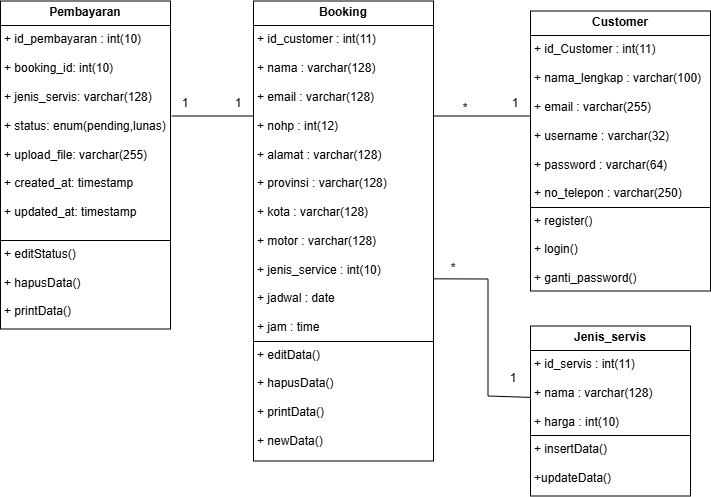

The diagram above was exported from draw.io. Its source (the exported page's mxGraphModel, read from the mxfile embedded in the PNG):
<mxGraphModel dx="2169" dy="1844" grid="1" gridSize="10" guides="1" tooltips="1" connect="1" arrows="0" fold="1" page="1" pageScale="1" pageWidth="827" pageHeight="1169" background="none" math="0" shadow="0">
  <root>
    <mxCell id="0" />
    <mxCell id="1" parent="0" />
    <mxCell id="2" value="&lt;p style=&quot;margin:0px;margin-top:4px;text-align:center;&quot;&gt;&lt;b&gt;Pembayaran&lt;/b&gt;&lt;/p&gt;&lt;hr size=&quot;1&quot; style=&quot;border-style:solid;&quot;&gt;&lt;p style=&quot;margin:0px;margin-left:4px;&quot;&gt;+&amp;nbsp;&lt;span style=&quot;background-color: transparent; color: light-dark(rgb(0, 0, 0), rgb(255, 255, 255));&quot;&gt;id_pembayaran : int(10)&lt;/span&gt;&lt;/p&gt;&lt;p style=&quot;margin:0px;margin-left:4px;&quot;&gt;&lt;br&gt;&lt;/p&gt;&lt;p style=&quot;margin:0px;margin-left:4px;&quot;&gt;+&amp;nbsp;&lt;span style=&quot;background-color: transparent; color: light-dark(rgb(0, 0, 0), rgb(255, 255, 255));&quot;&gt;booking_id: int(10)&lt;/span&gt;&lt;/p&gt;&lt;p style=&quot;margin:0px;margin-left:4px;&quot;&gt;&lt;span style=&quot;background-color: transparent; color: light-dark(rgb(0, 0, 0), rgb(255, 255, 255));&quot;&gt;&lt;br&gt;&lt;/span&gt;&lt;/p&gt;&lt;p style=&quot;margin: 0px 0px 0px 4px;&quot;&gt;+ jenis_servis: varchar(128)&lt;/p&gt;&lt;p style=&quot;margin: 0px 0px 0px 4px;&quot;&gt;&lt;br&gt;&lt;/p&gt;&lt;p style=&quot;margin: 0px 0px 0px 4px;&quot;&gt;+ status: enum(pending,lunas)&lt;/p&gt;&lt;p style=&quot;margin: 0px 0px 0px 4px;&quot;&gt;&lt;br&gt;&lt;/p&gt;&lt;p style=&quot;margin: 0px 0px 0px 4px;&quot;&gt;+ upload_file: varchar(255)&lt;/p&gt;&lt;p style=&quot;margin: 0px 0px 0px 4px;&quot;&gt;&lt;br&gt;&lt;/p&gt;&lt;p style=&quot;margin: 0px 0px 0px 4px;&quot;&gt;+ created_at: timestamp&lt;/p&gt;&lt;p style=&quot;margin: 0px 0px 0px 4px;&quot;&gt;&lt;br&gt;&lt;/p&gt;&lt;p style=&quot;margin: 0px 0px 0px 4px;&quot;&gt;+ updated_at: timestamp&lt;/p&gt;&lt;p style=&quot;margin:0px;margin-left:4px;&quot;&gt;&lt;br&gt;&lt;/p&gt;&lt;hr size=&quot;1&quot; style=&quot;border-style:solid;&quot;&gt;&lt;p style=&quot;margin:0px;margin-left:4px;&quot;&gt;+&amp;nbsp;&lt;span style=&quot;background-color: transparent; color: light-dark(rgb(0, 0, 0), rgb(255, 255, 255));&quot;&gt;editStatus()&lt;/span&gt;&lt;/p&gt;&lt;p style=&quot;margin:0px;margin-left:4px;&quot;&gt;&lt;span style=&quot;background-color: transparent; color: light-dark(rgb(0, 0, 0), rgb(255, 255, 255));&quot;&gt;&lt;br&gt;&lt;/span&gt;&lt;/p&gt;&lt;p style=&quot;margin:0px;margin-left:4px;&quot;&gt;&lt;span style=&quot;background-color: transparent; color: light-dark(rgb(0, 0, 0), rgb(255, 255, 255));&quot;&gt;+ hapusData()&lt;/span&gt;&lt;/p&gt;&lt;p style=&quot;margin: 0px 0px 0px 4px;&quot;&gt;&lt;br&gt;&lt;/p&gt;&lt;p style=&quot;margin: 0px 0px 0px 4px;&quot;&gt;+ printData()&lt;/p&gt;" style="verticalAlign=top;align=left;overflow=fill;html=1;whiteSpace=wrap;" vertex="1" parent="1">
      <mxGeometry x="10510" y="1216.5" width="170" height="328" as="geometry" />
    </mxCell>
    <mxCell id="3" value="&lt;p style=&quot;margin:0px;margin-top:4px;text-align:center;&quot;&gt;&lt;b&gt;Customer&lt;/b&gt;&lt;/p&gt;&lt;hr size=&quot;1&quot; style=&quot;border-style:solid;&quot;&gt;&lt;p style=&quot;margin:0px;margin-left:4px;&quot;&gt;+&amp;nbsp;&lt;span style=&quot;background-color: transparent; color: light-dark(rgb(0, 0, 0), rgb(255, 255, 255));&quot;&gt;id_Customer : int(11)&lt;/span&gt;&lt;/p&gt;&lt;p style=&quot;margin:0px;margin-left:4px;&quot;&gt;&lt;span style=&quot;background-color: transparent; color: light-dark(rgb(0, 0, 0), rgb(255, 255, 255));&quot;&gt;&lt;br&gt;&lt;/span&gt;&lt;/p&gt;&lt;p style=&quot;margin: 0px 0px 0px 4px;&quot;&gt;+ nama_lengkap : varchar(100)&lt;/p&gt;&lt;p style=&quot;margin: 0px 0px 0px 4px;&quot;&gt;&lt;br&gt;&lt;/p&gt;&lt;p style=&quot;margin: 0px 0px 0px 4px;&quot;&gt;+ email : varchar(255)&lt;/p&gt;&lt;p style=&quot;margin: 0px 0px 0px 4px;&quot;&gt;&lt;br&gt;&lt;/p&gt;&lt;p style=&quot;margin: 0px 0px 0px 4px;&quot;&gt;+ username : varchar(32)&lt;/p&gt;&lt;p style=&quot;margin: 0px 0px 0px 4px;&quot;&gt;&lt;br&gt;&lt;/p&gt;&lt;p style=&quot;margin: 0px 0px 0px 4px;&quot;&gt;+ password : varchar(64)&lt;/p&gt;&lt;p style=&quot;margin: 0px 0px 0px 4px;&quot;&gt;&lt;br&gt;&lt;/p&gt;&lt;p style=&quot;margin: 0px 0px 0px 4px;&quot;&gt;+ no_telepon : varchar(250)&lt;/p&gt;&lt;hr size=&quot;1&quot; style=&quot;border-style:solid;&quot;&gt;&lt;p style=&quot;margin:0px;margin-left:4px;&quot;&gt;+&amp;nbsp;&lt;span style=&quot;background-color: transparent; color: light-dark(rgb(0, 0, 0), rgb(255, 255, 255));&quot;&gt;register()&lt;/span&gt;&lt;/p&gt;&lt;p style=&quot;margin:0px;margin-left:4px;&quot;&gt;&lt;span style=&quot;background-color: transparent; color: light-dark(rgb(0, 0, 0), rgb(255, 255, 255));&quot;&gt;&lt;br&gt;&lt;/span&gt;&lt;/p&gt;&lt;p style=&quot;margin:0px;margin-left:4px;&quot;&gt;&lt;span style=&quot;background-color: transparent; color: light-dark(rgb(0, 0, 0), rgb(255, 255, 255));&quot;&gt;+&amp;nbsp;&lt;/span&gt;&lt;span style=&quot;background-color: transparent; color: light-dark(rgb(0, 0, 0), rgb(255, 255, 255));&quot;&gt;login()&lt;/span&gt;&lt;/p&gt;&lt;p style=&quot;margin:0px;margin-left:4px;&quot;&gt;&lt;span style=&quot;background-color: transparent; color: light-dark(rgb(0, 0, 0), rgb(255, 255, 255));&quot;&gt;&lt;br&gt;&lt;/span&gt;&lt;/p&gt;&lt;p style=&quot;margin:0px;margin-left:4px;&quot;&gt;+ ganti_password()&lt;/p&gt;" style="verticalAlign=top;align=left;overflow=fill;html=1;whiteSpace=wrap;" vertex="1" parent="1">
      <mxGeometry x="11040" y="1226.5" width="180" height="280" as="geometry" />
    </mxCell>
    <mxCell id="4" value="&lt;p style=&quot;margin:0px;margin-top:4px;text-align:center;&quot;&gt;&lt;b&gt;Booking&lt;/b&gt;&lt;/p&gt;&lt;hr size=&quot;1&quot; style=&quot;border-style:solid;&quot;&gt;&lt;p style=&quot;margin:0px;margin-left:4px;&quot;&gt;+&amp;nbsp;&lt;span style=&quot;background-color: transparent; color: light-dark(rgb(0, 0, 0), rgb(255, 255, 255));&quot;&gt;id_customer : int(11)&lt;/span&gt;&lt;/p&gt;&lt;p style=&quot;margin:0px;margin-left:4px;&quot;&gt;&lt;span style=&quot;background-color: transparent; color: light-dark(rgb(0, 0, 0), rgb(255, 255, 255));&quot;&gt;&lt;br&gt;&lt;/span&gt;&lt;/p&gt;&lt;p style=&quot;margin: 0px 0px 0px 4px;&quot;&gt;+ nama : varchar(128)&lt;/p&gt;&lt;p style=&quot;margin: 0px 0px 0px 4px;&quot;&gt;&lt;br&gt;&lt;/p&gt;&lt;p style=&quot;margin: 0px 0px 0px 4px;&quot;&gt;+ email : varchar(128)&lt;/p&gt;&lt;p style=&quot;margin: 0px 0px 0px 4px;&quot;&gt;&lt;br&gt;&lt;/p&gt;&lt;p style=&quot;margin: 0px 0px 0px 4px;&quot;&gt;+ nohp : int(12)&lt;/p&gt;&lt;p style=&quot;margin: 0px 0px 0px 4px;&quot;&gt;&lt;br&gt;&lt;/p&gt;&lt;p style=&quot;margin: 0px 0px 0px 4px;&quot;&gt;+ alamat : varchar(128)&lt;/p&gt;&lt;p style=&quot;margin: 0px 0px 0px 4px;&quot;&gt;&lt;br&gt;&lt;/p&gt;&lt;p style=&quot;margin: 0px 0px 0px 4px;&quot;&gt;+ provinsi : varchar(128)&lt;/p&gt;&lt;p style=&quot;margin: 0px 0px 0px 4px;&quot;&gt;&lt;br&gt;&lt;/p&gt;&lt;p style=&quot;margin: 0px 0px 0px 4px;&quot;&gt;+ kota : varchar(128)&lt;/p&gt;&lt;p style=&quot;margin: 0px 0px 0px 4px;&quot;&gt;&lt;br&gt;&lt;/p&gt;&lt;p style=&quot;margin: 0px 0px 0px 4px;&quot;&gt;+ motor : varchar(128)&lt;/p&gt;&lt;p style=&quot;margin: 0px 0px 0px 4px;&quot;&gt;&lt;br&gt;&lt;/p&gt;&lt;p style=&quot;margin: 0px 0px 0px 4px;&quot;&gt;+ jenis_service : int(10)&lt;/p&gt;&lt;p style=&quot;margin: 0px 0px 0px 4px;&quot;&gt;&lt;br&gt;&lt;/p&gt;&lt;p style=&quot;margin: 0px 0px 0px 4px;&quot;&gt;+ jadwal : date&lt;/p&gt;&lt;p style=&quot;margin: 0px 0px 0px 4px;&quot;&gt;&lt;br&gt;&lt;/p&gt;&lt;p style=&quot;margin: 0px 0px 0px 4px;&quot;&gt;+ jam : time&lt;/p&gt;&lt;hr size=&quot;1&quot; style=&quot;border-style:solid;&quot;&gt;&lt;p style=&quot;margin:0px;margin-left:4px;&quot;&gt;+&amp;nbsp;&lt;span style=&quot;background-color: transparent; color: light-dark(rgb(0, 0, 0), rgb(255, 255, 255));&quot;&gt;editData()&lt;/span&gt;&lt;/p&gt;&lt;p style=&quot;margin:0px;margin-left:4px;&quot;&gt;&lt;span style=&quot;background-color: transparent; color: light-dark(rgb(0, 0, 0), rgb(255, 255, 255));&quot;&gt;&lt;br&gt;&lt;/span&gt;&lt;/p&gt;&lt;p style=&quot;margin: 0px 0px 0px 4px;&quot;&gt;+ hapusData()&lt;/p&gt;&lt;p style=&quot;margin: 0px 0px 0px 4px;&quot;&gt;&lt;br&gt;&lt;/p&gt;&lt;p style=&quot;margin: 0px 0px 0px 4px;&quot;&gt;+ printData()&lt;/p&gt;&lt;p style=&quot;margin: 0px 0px 0px 4px;&quot;&gt;&lt;br&gt;&lt;/p&gt;&lt;p style=&quot;margin: 0px 0px 0px 4px;&quot;&gt;+ newData()&lt;/p&gt;" style="verticalAlign=top;align=left;overflow=fill;html=1;whiteSpace=wrap;" vertex="1" parent="1">
      <mxGeometry x="10763" y="1216.5" width="180" height="460" as="geometry" />
    </mxCell>
    <mxCell id="5" value="" style="endArrow=none;html=1;rounded=0;entryX=0;entryY=0.25;entryDx=0;entryDy=0;" edge="1" target="4" parent="1">
      <mxGeometry width="50" height="50" relative="1" as="geometry">
        <mxPoint x="10681" y="1331.5" as="sourcePoint" />
        <mxPoint x="10760" y="1466.5" as="targetPoint" />
      </mxGeometry>
    </mxCell>
    <mxCell id="6" value="1" style="text;html=1;align=center;verticalAlign=middle;whiteSpace=wrap;rounded=0;" vertex="1" parent="1">
      <mxGeometry x="11010" y="1306.5" width="30" height="25" as="geometry" />
    </mxCell>
    <mxCell id="7" value="1" style="text;html=1;align=center;verticalAlign=middle;whiteSpace=wrap;rounded=0;" vertex="1" parent="1">
      <mxGeometry x="10733" y="1306.5" width="30" height="25" as="geometry" />
    </mxCell>
    <mxCell id="8" value="1" style="text;html=1;align=center;verticalAlign=middle;whiteSpace=wrap;rounded=0;" vertex="1" parent="1">
      <mxGeometry x="10680" y="1306.5" width="30" height="25" as="geometry" />
    </mxCell>
    <mxCell id="9" value="*" style="text;html=1;align=center;verticalAlign=middle;whiteSpace=wrap;rounded=0;" vertex="1" parent="1">
      <mxGeometry x="10960" y="1311.5" width="30" height="25" as="geometry" />
    </mxCell>
    <mxCell id="10" value="&lt;p style=&quot;margin:0px;margin-top:4px;text-align:center;&quot;&gt;&lt;b&gt;Jenis_servis&lt;/b&gt;&lt;/p&gt;&lt;hr size=&quot;1&quot; style=&quot;border-style:solid;&quot;&gt;&lt;p style=&quot;margin:0px;margin-left:4px;&quot;&gt;+ id_servis : int(11)&lt;/p&gt;&lt;p style=&quot;margin:0px;margin-left:4px;&quot;&gt;&lt;br&gt;&lt;/p&gt;&lt;p style=&quot;margin:0px;margin-left:4px;&quot;&gt;+ nama : varchar(128)&lt;/p&gt;&lt;p style=&quot;margin:0px;margin-left:4px;&quot;&gt;&lt;br&gt;&lt;/p&gt;&lt;p style=&quot;margin:0px;margin-left:4px;&quot;&gt;+ harga : int(10)&lt;/p&gt;&lt;hr size=&quot;1&quot; style=&quot;border-style:solid;&quot;&gt;&lt;p style=&quot;margin:0px;margin-left:4px;&quot;&gt;+ insertData()&lt;/p&gt;&lt;p style=&quot;margin:0px;margin-left:4px;&quot;&gt;&lt;br&gt;&lt;/p&gt;&lt;p style=&quot;margin:0px;margin-left:4px;&quot;&gt;+updateData()&lt;/p&gt;" style="verticalAlign=top;align=left;overflow=fill;html=1;whiteSpace=wrap;" vertex="1" parent="1">
      <mxGeometry x="11040" y="1541.5" width="160" height="170" as="geometry" />
    </mxCell>
    <mxCell id="11" value="" style="endArrow=none;html=1;rounded=0;entryX=1.002;entryY=0.604;entryDx=0;entryDy=0;entryPerimeter=0;exitX=-0.001;exitY=0.42;exitDx=0;exitDy=0;exitPerimeter=0;" edge="1" source="10" target="4" parent="1">
      <mxGeometry width="50" height="50" relative="1" as="geometry">
        <mxPoint x="10897.5" y="1421.5" as="sourcePoint" />
        <mxPoint x="10947.5" y="1371.5" as="targetPoint" />
        <Array as="points">
          <mxPoint x="10997.5" y="1611.5" />
          <mxPoint x="10997.5" y="1494.5" />
        </Array>
      </mxGeometry>
    </mxCell>
    <mxCell id="12" value="1" style="text;html=1;align=center;verticalAlign=middle;whiteSpace=wrap;rounded=0;" vertex="1" parent="1">
      <mxGeometry x="11008" y="1581.5" width="30" height="25" as="geometry" />
    </mxCell>
    <mxCell id="13" value="*" style="text;html=1;align=center;verticalAlign=middle;whiteSpace=wrap;rounded=0;" vertex="1" parent="1">
      <mxGeometry x="10947.5" y="1471.5" width="30" height="25" as="geometry" />
    </mxCell>
    <mxCell id="14" value="" style="endArrow=none;html=1;rounded=0;entryX=1;entryY=1;entryDx=0;entryDy=0;exitX=1;exitY=0.25;exitDx=0;exitDy=0;" edge="1" source="4" target="6" parent="1">
      <mxGeometry width="50" height="50" relative="1" as="geometry">
        <mxPoint x="10800" y="1430" as="sourcePoint" />
        <mxPoint x="10850" y="1380" as="targetPoint" />
      </mxGeometry>
    </mxCell>
  </root>
</mxGraphModel>